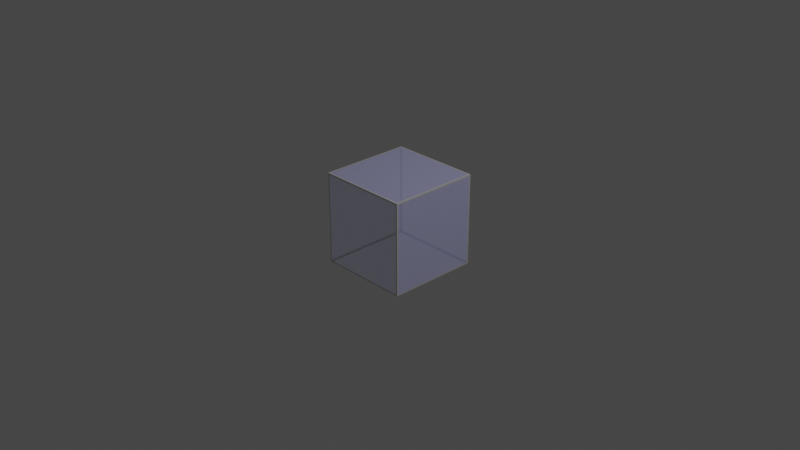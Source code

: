 # Source: cube.blend  (saved by Blender 2.91.10; exported with 4.5.12 LTS)
import bpy
from mathutils import Matrix  # noqa: F401  (used for matrix-valued properties, if any)

bpy.ops.wm.read_factory_settings(use_empty=True)
scene = bpy.context.scene
scene.name = 'Scene'

# ---- collections
col_collection = bpy.data.collections.new('Collection'); scene.collection.children.link(col_collection)

# ---- materials (node trees are filled in below, after node groups)
mat_material_0 = bpy.data.materials.new('Material_0')
mat_material_0.surface_render_method = 'BLENDED'
mat_material_0.blend_method = 'BLEND'
mat_material_0.use_transparent_shadow = False
mat_material_1 = bpy.data.materials.new('Material_1')
mat_material_1.use_transparent_shadow = False

# ---- material node trees
mat_material_0.use_nodes = True; mat_material_0.node_tree.nodes.clear()
_N = mat_material_0.node_tree.nodes; _L = mat_material_0.node_tree.links
n0 = _N.new('ShaderNodeBsdfAnisotropic'); n0.name = 'Glossy BSDF'; n0.location = (10, 220)
n0.distribution = 'GGX'
n0.inputs[0].default_value = (1.0, 1.0, 1.0, 1.0)
n0.inputs[1].default_value = 0.6431
n1 = _N.new('ShaderNodeBsdfDiffuse'); n1.name = 'Diffuse BSDF'; n1.location = (10, 0)
n1.inputs[0].default_value = (0.4591, 0.4591, 1.0, 1.0)
n1.inputs[1].default_value = 0.6431
n2 = _N.new('ShaderNodeAddShader'); n2.name = 'Add Shader'; n2.location = (230, 100)
n3 = _N.new('ShaderNodeBsdfTransparent'); n3.name = 'Transparent BSDF'; n3.location = (470, -100)
n4 = _N.new('ShaderNodeMixShader'); n4.name = 'Mix Shader'; n4.location = (710, 70)
n4.inputs[0].default_value = 0.1922
n5 = _N.new('ShaderNodeOutputMaterial'); n5.name = 'Material Output'; n5.location = (920, 50)
_L.new(n0.outputs[0], n2.inputs[0])
_L.new(n1.outputs[0], n2.inputs[1])
_L.new(n3.outputs[0], n4.inputs[1])
_L.new(n2.outputs[0], n4.inputs[2])
_L.new(n4.outputs[0], n5.inputs[0])
n5.is_active_output = True
mat_material_1.use_nodes = True; mat_material_1.node_tree.nodes.clear()
_N = mat_material_1.node_tree.nodes; _L = mat_material_1.node_tree.links
n0 = _N.new('ShaderNodeBsdfAnisotropic'); n0.name = 'Glossy BSDF'; n0.location = (10, 220)
n0.distribution = 'GGX'
n0.inputs[0].default_value = (1.0, 1.0, 1.0, 1.0)
n0.inputs[1].default_value = 0.6431
n1 = _N.new('ShaderNodeBsdfDiffuse'); n1.name = 'Diffuse BSDF'; n1.location = (10, 0)
n1.inputs[0].default_value = (0.0, 0.0, 0.0, 1.0)
n1.inputs[1].default_value = 0.6431
n2 = _N.new('ShaderNodeAddShader'); n2.name = 'Add Shader'; n2.location = (230, 100)
n3 = _N.new('ShaderNodeOutputMaterial'); n3.name = 'Material Output'; n3.location = (440, 260)
_L.new(n0.outputs[0], n2.inputs[0])
_L.new(n1.outputs[0], n2.inputs[1])
_L.new(n2.outputs[0], n3.inputs[0])
n3.is_active_output = True

# ---- world
world_world = bpy.data.worlds.new('World'); scene.world = world_world
world_world.use_nodes = True; world_world.node_tree.nodes.clear()
_N = world_world.node_tree.nodes; _L = world_world.node_tree.links
n0 = _N.new('ShaderNodeOutputWorld'); n0.name = 'World Output'; n0.location = (300, 300)
n1 = _N.new('ShaderNodeBackground'); n1.name = 'Background'; n1.location = (10, 300)
n1.inputs[0].default_value = (0.05088, 0.05088, 0.05088, 1.0)
_L.new(n1.outputs[0], n0.inputs[0])
n0.is_active_output = True
world_world.color = (0.05088, 0.05088, 0.05088)
world_world.use_sun_shadow = False
world_world.sun_shadow_jitter_overblur = 0.0

# ---- cameras
cam_camera = bpy.data.cameras.new('Camera')
cam_camera.clip_end = 100.0
cam_camera.ortho_scale = 7.314

# ---- lights
light_light = bpy.data.lights.new('Light', 'POINT')
light_light.transmission_factor = 0.0
light_light.energy = 1000.0
light_light.shadow_soft_size = 0.1
light_light.shadow_maximum_resolution = 0.006
light_light.use_absolute_resolution = True

# ---- meshes
me_mesh_0 = bpy.data.meshes.new('Mesh_0')
me_mesh_0.from_pydata([(-0.483, 0.5, -0.483), (-0.483, 0.5, 0.483), (0.483, 0.5, 0.483), (0.483, 0.5, -0.483), (-0.483, 0.483, -0.5), (0.483, 0.483, -0.5), (0.483, -0.483, -0.5), (-0.483, -0.483, -0.5), (-0.5, 0.483, -0.483), (-0.5, -0.483, -0.483), (-0.5, -0.483, 0.483), (-0.5, 0.483, 0.483), (0.5, 0.483, -0.483), (0.5, 0.483, 0.483), (0.5, -0.483, 0.483), (0.5, -0.483, -0.483), (-0.483, 0.483, 0.5), (-0.483, -0.483, 0.5), (0.483, -0.483, 0.5), (0.483, 0.483, 0.5), (-0.483, -0.5, -0.483), (0.483, -0.5, -0.483), (0.483, -0.5, 0.483), (-0.483, -0.5, 0.483)], [], [(0, 1, 2), (2, 3, 0), (4, 5, 6), (6, 7, 4), (8, 9, 10), (10, 11, 8), (12, 13, 14), (14, 15, 12), (16, 17, 18), (18, 19, 16), (20, 21, 22), (22, 23, 20)])
_uv = me_mesh_0.uv_layers.new(name='UVMap')
_uv.uv.foreach_set('vector', [0.983, 0.017, 0.983, 0.983, 0.017, 0.983, 0.017, 0.983, 0.017, 0.017, 0.983, 0.017, 0.017, 0.017, 0.983, 0.017, 0.983, 0.983, 0.983, 0.983, 0.017, 0.983, 0.017, 0.017, 0.017, 0.017, 0.983, 0.017, 0.983, 0.983, 0.983, 0.983, 0.017, 0.983, 0.017, 0.017, 0.983, 0.017, 0.983, 0.983, 0.017, 0.983, 0.017, 0.983, 0.017, 0.017, 0.983, 0.017, 0.017, 0.983, 0.017, 0.017, 0.983, 0.017, 0.983, 0.017, 0.983, 0.983, 0.017, 0.983, 0.017, 0.017, 0.983, 0.017, 0.983, 0.983, 0.983, 0.983, 0.017, 0.983, 0.017, 0.017])
me_mesh_0.materials.append(mat_material_0)
me_mesh_0.use_remesh_fix_poles = True
me_mesh_0.use_remesh_preserve_attributes = False
me_mesh_0.use_mirror_vertex_groups = False
me_mesh_0.update()
me_mesh_0.normals_split_custom_set([tuple(v) for v in zip(*[iter([0.0, 1.0, 0.0, 0.0, 1.0, 0.0, 0.0, 1.0, 0.0, 0.0, 1.0, 0.0, 0.0, 1.0, 0.0, 0.0, 1.0, 0.0, 0.0, 0.0, -1.0, 0.0, 0.0, -1.0, 0.0, 0.0, -1.0, 0.0, 0.0, -1.0, 0.0, 0.0, -1.0, 0.0, 0.0, -1.0, -1.0, 0.0, 0.0, -1.0, 0.0, 0.0, -1.0, 0.0, 0.0, -1.0, 0.0, 0.0, -1.0, 0.0, 0.0, -1.0, 0.0, 0.0, 1.0, 0.0, 0.0, 1.0, 0.0, 0.0, 1.0, 0.0, 0.0, 1.0, 0.0, 0.0, 1.0, 0.0, 0.0, 1.0, 0.0, 0.0, 0.0, 0.0, 1.0, 0.0, 0.0, 1.0, 0.0, 0.0, 1.0, 0.0, 0.0, 1.0, 0.0, 0.0, 1.0, 0.0, 0.0, 1.0, 0.0, -1.0, 0.0, 0.0, -1.0, 0.0, 0.0, -1.0, 0.0, 0.0, -1.0, 0.0, 0.0, -1.0, 0.0, 0.0, -1.0, 0.0])] * 3)])
me_mesh_1 = bpy.data.meshes.new('Mesh_1')
me_mesh_1.from_pydata([(-0.5, -0.5, 0.5), (-0.5, -0.5, -0.5), (-0.483, -0.5, -0.483), (-0.483, -0.5, 0.483), (0.5, -0.5, 0.5), (0.483, -0.5, 0.483), (0.5, -0.5, -0.5), (0.483, -0.5, -0.483), (0.5, 0.5, 0.5), (-0.5, 0.5, 0.5), (-0.483, 0.483, 0.5), (0.483, 0.483, 0.5), (0.5, -0.5, 0.5), (0.483, -0.483, 0.5), (-0.5, 0.5, -0.5), (-0.5, 0.5, 0.5), (-0.483, 0.5, 0.483), (-0.483, 0.5, -0.483), (0.5, 0.5, 0.5), (0.483, 0.5, 0.483), (0.5, 0.5, -0.5), (0.483, 0.5, -0.483), (-0.5, 0.5, -0.5), (0.5, 0.5, -0.5), (0.483, 0.483, -0.5), (-0.483, 0.483, -0.5), (0.5, -0.5, -0.5), (0.483, -0.483, -0.5), (-0.5, -0.5, -0.5), (-0.483, -0.483, -0.5), (-0.5, 0.5, -0.5), (-0.5, -0.5, -0.5), (-0.5, -0.483, -0.483), (-0.5, 0.483, -0.483), (-0.5, -0.5, 0.5), (-0.5, -0.483, 0.483), (-0.5, 0.5, 0.5), (-0.5, 0.483, 0.483), (0.5, 0.5, -0.5), (0.5, 0.5, 0.5), (0.5, 0.483, 0.483), (0.5, 0.483, -0.483), (0.5, -0.5, 0.5), (0.5, -0.483, 0.483), (0.5, -0.5, -0.5), (0.5, -0.483, -0.483), (-0.5, -0.5, 0.5), (-0.483, -0.483, 0.5)], [], [(0, 1, 2), (2, 3, 0), (4, 0, 3), (3, 5, 4), (6, 4, 5), (5, 7, 6), (1, 6, 7), (7, 2, 1), (8, 9, 10), (10, 11, 8), (12, 8, 11), (11, 13, 12), (14, 15, 16), (16, 17, 14), (15, 18, 19), (19, 16, 15), (18, 20, 21), (21, 19, 18), (20, 14, 17), (17, 21, 20), (22, 23, 24), (24, 25, 22), (23, 26, 27), (27, 24, 23), (26, 28, 29), (29, 27, 26), (28, 22, 25), (25, 29, 28), (30, 31, 32), (32, 33, 30), (31, 34, 35), (35, 32, 31), (34, 36, 37), (37, 35, 34), (36, 30, 33), (33, 37, 36), (38, 39, 40), (40, 41, 38), (39, 42, 43), (43, 40, 39), (42, 44, 45), (45, 43, 42), (44, 38, 41), (41, 45, 44), (9, 46, 47), (47, 10, 9), (46, 12, 13), (13, 47, 46)])
_uv = me_mesh_1.uv_layers.new(name='UVMap')
_uv.uv.foreach_set('vector', [0.0, 1.0, 0.0, 0.0, 0.017, 0.017, 0.017, 0.017, 0.017, 0.983, 0.0, 1.0, 1.0, 1.0, 0.0, 1.0, 0.017, 0.983, 0.017, 0.983, 0.983, 0.983, 1.0, 1.0, 1.0, 0.0, 1.0, 1.0, 0.983, 0.983, 0.983, 0.983, 0.983, 0.017, 1.0, 0.0, 0.0, 0.0, 1.0, 0.0, 0.983, 0.017, 0.983, 0.017, 0.017, 0.017, 0.0, 0.0, 1.0, 1.0, 0.0, 1.0, 0.017, 0.983, 0.017, 0.983, 0.983, 0.983, 1.0, 1.0, 1.0, 0.0, 1.0, 1.0, 0.983, 0.983, 0.983, 0.983, 0.983, 0.017, 1.0, 0.0, 1.0, 0.0, 1.0, 1.0, 0.983, 0.983, 0.983, 0.983, 0.983, 0.017, 1.0, 0.0, 1.0, 1.0, 0.0, 1.0, 0.017, 0.983, 0.017, 0.983, 0.983, 0.983, 1.0, 1.0, 0.0, 1.0, 0.0, 0.0, 0.017, 0.017, 0.017, 0.017, 0.017, 0.983, 0.0, 1.0, 0.0, 0.0, 1.0, 0.0, 0.983, 0.017, 0.983, 0.017, 0.017, 0.017, 0.0, 0.0, 0.0, 0.0, 1.0, 0.0, 0.983, 0.017, 0.983, 0.017, 0.017, 0.017, 0.0, 0.0, 1.0, 0.0, 1.0, 1.0, 0.983, 0.983, 0.983, 0.983, 0.983, 0.017, 1.0, 0.0, 1.0, 1.0, 0.0, 1.0, 0.017, 0.983, 0.017, 0.983, 0.983, 0.983, 1.0, 1.0, 0.0, 1.0, 0.0, 0.0, 0.017, 0.017, 0.017, 0.017, 0.017, 0.983, 0.0, 1.0, 0.0, 0.0, 1.0, 0.0, 0.983, 0.017, 0.983, 0.017, 0.017, 0.017, 0.0, 0.0, 1.0, 0.0, 1.0, 1.0, 0.983, 0.983, 0.983, 0.983, 0.983, 0.017, 1.0, 0.0, 1.0, 1.0, 0.0, 1.0, 0.017, 0.983, 0.017, 0.983, 0.983, 0.983, 1.0, 1.0, 0.0, 1.0, 0.0, 0.0, 0.017, 0.017, 0.017, 0.017, 0.017, 0.983, 0.0, 1.0, 1.0, 0.0, 1.0, 1.0, 0.983, 0.983, 0.983, 0.983, 0.983, 0.017, 1.0, 0.0, 1.0, 1.0, 0.0, 1.0, 0.017, 0.983, 0.017, 0.983, 0.983, 0.983, 1.0, 1.0, 0.0, 1.0, 0.0, 0.0, 0.017, 0.017, 0.017, 0.017, 0.017, 0.983, 0.0, 1.0, 0.0, 0.0, 1.0, 0.0, 0.983, 0.017, 0.983, 0.017, 0.017, 0.017, 0.0, 0.0, 0.0, 1.0, 0.0, 0.0, 0.017, 0.017, 0.017, 0.017, 0.017, 0.983, 0.0, 1.0, 0.0, 0.0, 1.0, 0.0, 0.983, 0.017, 0.983, 0.017, 0.017, 0.017, 0.0, 0.0])
me_mesh_1.materials.append(mat_material_1)
me_mesh_1.use_remesh_fix_poles = True
me_mesh_1.use_remesh_preserve_attributes = False
me_mesh_1.use_mirror_vertex_groups = False
me_mesh_1.update()
me_mesh_1.normals_split_custom_set([tuple(v) for v in zip(*[iter([0.0, -1.0, 0.0, 0.0, -1.0, 0.0, 0.0, -1.0, 0.0, 0.0, -1.0, 0.0, 0.0, -1.0, 0.0, 0.0, -1.0, 0.0, 0.0, -1.0, 1.753e-06, 0.0, -1.0, 1.753e-06, 0.0, -1.0, 1.753e-06, 0.0, -1.0, -1.815e-06, 0.0, -1.0, -1.815e-06, 0.0, -1.0, -1.815e-06, 0.0, -1.0, 0.0, 0.0, -1.0, 0.0, 0.0, -1.0, 0.0, 0.0, -1.0, 0.0, 0.0, -1.0, 0.0, 0.0, -1.0, 0.0, 0.0, -1.0, -1.753e-06, 0.0, -1.0, -1.753e-06, 0.0, -1.0, -1.753e-06, 0.0, -1.0, 1.815e-06, 0.0, -1.0, 1.815e-06, 0.0, -1.0, 1.815e-06, 0.0, 0.0, 1.0, 0.0, 0.0, 1.0, 0.0, 0.0, 1.0, 0.0, 0.0, 1.0, 0.0, 0.0, 1.0, 0.0, 0.0, 1.0, 1.753e-06, 0.0, 1.0, 1.753e-06, 0.0, 1.0, 1.753e-06, 0.0, 1.0, -1.815e-06, 0.0, 1.0, -1.815e-06, 0.0, 1.0, -1.815e-06, 0.0, 1.0, 0.0, 1.0, 0.0, 0.0, 1.0, 0.0, 0.0, 1.0, 0.0, 0.0, 1.0, 0.0, 0.0, 1.0, 0.0, 0.0, 1.0, 0.0, 0.0, 1.0, 1.753e-06, 0.0, 1.0, 1.753e-06, 0.0, 1.0, 1.753e-06, 0.0, 1.0, -1.815e-06, 0.0, 1.0, -1.815e-06, 0.0, 1.0, -1.815e-06, 0.0, 1.0, 0.0, 0.0, 1.0, 0.0, 0.0, 1.0, 0.0, 0.0, 1.0, 0.0, 0.0, 1.0, 0.0, 0.0, 1.0, 0.0, 0.0, 1.0, -1.753e-06, 0.0, 1.0, -1.753e-06, 0.0, 1.0, -1.753e-06, 0.0, 1.0, 1.815e-06, 0.0, 1.0, 1.815e-06, 0.0, 1.0, 1.815e-06, 0.0, 0.0, -1.0, 0.0, 0.0, -1.0, 0.0, 0.0, -1.0, 0.0, 0.0, -1.0, 0.0, 0.0, -1.0, 0.0, 0.0, -1.0, 1.753e-06, 0.0, -1.0, 1.753e-06, 0.0, -1.0, 1.753e-06, 0.0, -1.0, -1.815e-06, 0.0, -1.0, -1.815e-06, 0.0, -1.0, -1.815e-06, 0.0, -1.0, 0.0, 0.0, -1.0, 0.0, 0.0, -1.0, 0.0, 0.0, -1.0, 0.0, 0.0, -1.0, 0.0, 0.0, -1.0, 0.0, 0.0, -1.0, -1.753e-06, 0.0, -1.0, -1.753e-06, 0.0, -1.0, -1.753e-06, 0.0, -1.0, 1.815e-06, 0.0, -1.0, 1.815e-06, 0.0, -1.0, 1.815e-06, 0.0, -1.0, -1.0, 0.0, 0.0, -1.0, 0.0, 0.0, -1.0, 0.0, 0.0, -1.0, 0.0, 0.0, -1.0, 0.0, 0.0, -1.0, 0.0, 0.0, -1.0, -1.753e-06, 0.0, -1.0, -1.753e-06, 0.0, -1.0, -1.753e-06, 0.0, -1.0, 1.815e-06, 0.0, -1.0, 1.815e-06, 0.0, -1.0, 1.815e-06, 0.0, -1.0, 0.0, 0.0, -1.0, 0.0, 0.0, -1.0, 0.0, 0.0, -1.0, 0.0, 0.0, -1.0, 0.0, 0.0, -1.0, 0.0, 0.0, -1.0, 1.753e-06, 0.0, -1.0, 1.753e-06, 0.0, -1.0, 1.753e-06, 0.0, -1.0, -1.815e-06, 0.0, -1.0, -1.815e-06, 0.0, -1.0, -1.815e-06, 0.0, 1.0, 1.753e-06, 0.0, 1.0, 1.753e-06, 0.0, 1.0, 1.753e-06, 0.0, 1.0, -1.815e-06, 0.0, 1.0, -1.815e-06, 0.0, 1.0, -1.815e-06, 0.0, 1.0, 0.0, 0.0, 1.0, 0.0, 0.0, 1.0, 0.0, 0.0, 1.0, 0.0, 0.0, 1.0, 0.0, 0.0, 1.0, 0.0, 0.0, 1.0, -1.753e-06, 0.0, 1.0, -1.753e-06, 0.0, 1.0, -1.753e-06, 0.0, 1.0, 1.815e-06, 0.0, 1.0, 1.815e-06, 0.0, 1.0, 1.815e-06, 0.0, 1.0, 0.0, 0.0, 1.0, 0.0, 0.0, 1.0, 0.0, 0.0, 1.0, 0.0, 0.0, 1.0, 0.0, 0.0, 1.0, 0.0, 0.0, -1.753e-06, 0.0, 1.0, -1.753e-06, 0.0, 1.0, -1.753e-06, 0.0, 1.0, 1.815e-06, 0.0, 1.0, 1.815e-06, 0.0, 1.0, 1.815e-06, 0.0, 1.0, 0.0, 0.0, 1.0, 0.0, 0.0, 1.0, 0.0, 0.0, 1.0, 0.0, 0.0, 1.0, 0.0, 0.0, 1.0, 0.0, 0.0, 1.0])] * 3)])

# ---- objects
ob_cube_1 = bpy.data.objects.new('cube.1', None)
ob_polymsh_detached1_2 = bpy.data.objects.new('polymsh_detached1.2', None)
ob_mesh_0 = bpy.data.objects.new('Mesh_0', me_mesh_0)
ob_mesh_1 = bpy.data.objects.new('Mesh_1', me_mesh_1)
ob_light = bpy.data.objects.new('Light', light_light)
ob_camera = bpy.data.objects.new('Camera', cam_camera)

# ---- transforms, parenting, visibility, modifiers, constraints
ob_cube_1.location = (0.0, 0.0, -0.0009231)
ob_cube_1.rotation_mode = 'QUATERNION'
ob_cube_1.rotation_quaternion = (1.0, 0.0, 0.0, 0.0)
ob_cube_1.lineart.crease_threshold = 0.0
ob_polymsh_detached1_2.parent = ob_cube_1
ob_polymsh_detached1_2.location = (0.0, 0.0, 1.698e-11)
ob_polymsh_detached1_2.rotation_mode = 'QUATERNION'
ob_polymsh_detached1_2.rotation_quaternion = (1.0, 0.0, 0.0, 0.0)
ob_polymsh_detached1_2.lineart.crease_threshold = 0.0
ob_mesh_0.parent = ob_polymsh_detached1_2
ob_mesh_0.location = (0.0, 0.0, 0.0)
ob_mesh_0.rotation_mode = 'QUATERNION'
ob_mesh_0.rotation_quaternion = (1.0, 0.0, 0.0, 0.0)
ob_mesh_0.lineart.crease_threshold = 0.0
ob_mesh_1.parent = ob_cube_1
ob_mesh_1.location = (0.0, 0.0, 0.0)
ob_mesh_1.rotation_mode = 'QUATERNION'
ob_mesh_1.rotation_quaternion = (1.0, 0.0, 0.0, 0.0)
ob_mesh_1.lineart.crease_threshold = 0.0
ob_light.location = (4.076, 1.005, 5.904)
ob_light.rotation_euler = (0.6503, 0.05522, 1.866)
ob_light.lock_rotations_4d = False
ob_light.empty_display_type = 'ARROWS'
ob_light.color = (0.0, 0.0, 0.0, 0.0)
ob_light.lineart.crease_threshold = 0.0
ob_camera.location = (7.359, -6.926, 4.958)
ob_camera.rotation_euler = (1.109, 0.0, 0.8149)
ob_camera.lock_rotations_4d = False
ob_camera.empty_display_type = 'ARROWS'
ob_camera.color = (0.0, 0.0, 0.0, 0.0)
ob_camera.display_type = 'WIRE'
ob_camera.lineart.crease_threshold = 0.0

# ---- collection membership
scene.collection.objects.link(ob_cube_1)
scene.collection.objects.link(ob_polymsh_detached1_2)
scene.collection.objects.link(ob_mesh_0)
scene.collection.objects.link(ob_mesh_1)
col_collection.objects.link(ob_light)
col_collection.objects.link(ob_camera)

# ---- scene / render settings (as saved in the file)
scene.camera = ob_camera
scene.frame_start = 1; scene.frame_end = 250; scene.frame_set(1)
scene.render.engine = 'BLENDER_EEVEE_NEXT'
scene.cycles.use_denoising = False
scene.cycles.samples = 128
scene.cycles.sampling_pattern = 'TABULATED_SOBOL'
scene.cycles.use_adaptive_sampling = False
scene.cycles.use_light_tree = False
scene.view_settings.view_transform = 'Filmic'
bpy.context.view_layer.update()
